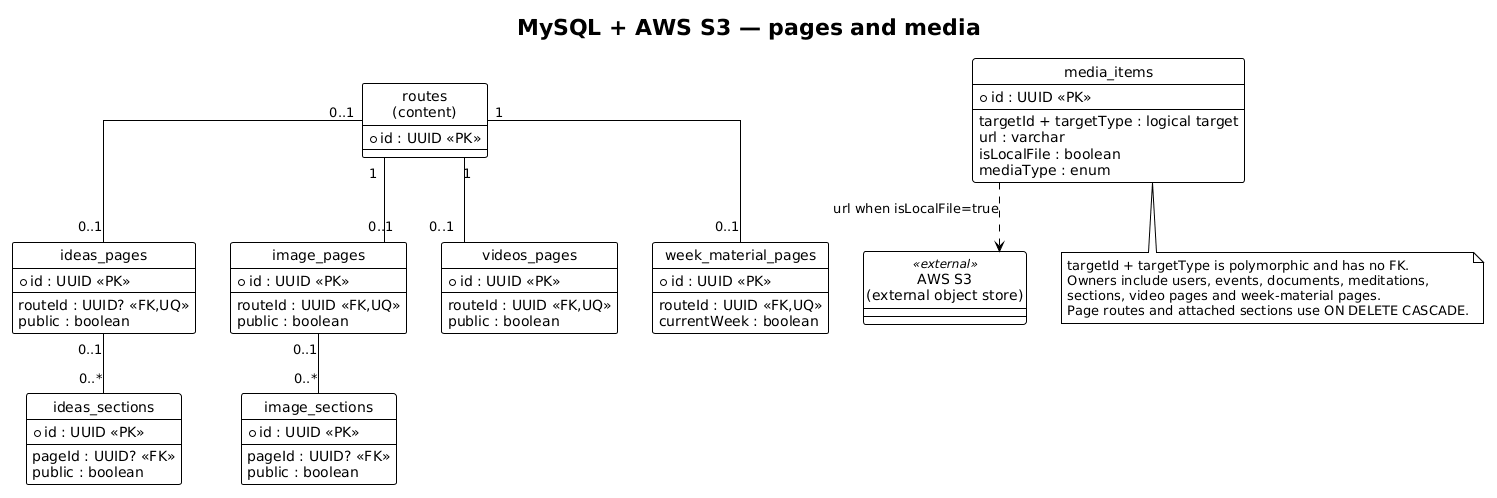

The diagram above was rendered by PlantUML. Its source (embedded in the PNG):
@startuml Pages Media Schema - Clubinho NIB API
!theme plain
top to bottom direction
skinparam linetype ortho
hide circle

title MySQL + AWS S3 — pages and media

entity "routes\n(content)" as e_route {
  * id : UUID <<PK>>
}

entity "ideas_pages" as e_ideas_page {
  * id : UUID <<PK>>
  --
  routeId : UUID? <<FK,UQ>>
  public : boolean
}

entity "ideas_sections" as e_ideas_section {
  * id : UUID <<PK>>
  --
  pageId : UUID? <<FK>>
  public : boolean
}

entity "image_pages" as e_image_page {
  * id : UUID <<PK>>
  --
  routeId : UUID <<FK,UQ>>
  public : boolean
}

entity "image_sections" as e_image_section {
  * id : UUID <<PK>>
  --
  pageId : UUID? <<FK>>
  public : boolean
}

entity "videos_pages" as e_video_page {
  * id : UUID <<PK>>
  --
  routeId : UUID <<FK,UQ>>
  public : boolean
}

entity "week_material_pages" as e_week_page {
  * id : UUID <<PK>>
  --
  routeId : UUID <<FK,UQ>>
  currentWeek : boolean
}

entity "media_items" as e_media {
  * id : UUID <<PK>>
  --
  targetId + targetType : logical target
  url : varchar
  isLocalFile : boolean
  mediaType : enum
}

entity "AWS S3\n(external object store)" as e_s3 <<external>>

e_route "0..1" -- "0..1" e_ideas_page
e_route "1" -- "0..1" e_image_page
e_route "1" -- "0..1" e_video_page
e_route "1" -- "0..1" e_week_page
e_ideas_page "0..1" -- "0..*" e_ideas_section
e_image_page "0..1" -- "0..*" e_image_section
e_media ..> e_s3 : url when isLocalFile=true

note bottom of e_media
  targetId + targetType is polymorphic and has no FK.
  Owners include users, events, documents, meditations,
  sections, video pages and week-material pages.
  Page routes and attached sections use ON DELETE CASCADE.
end note

@enduml